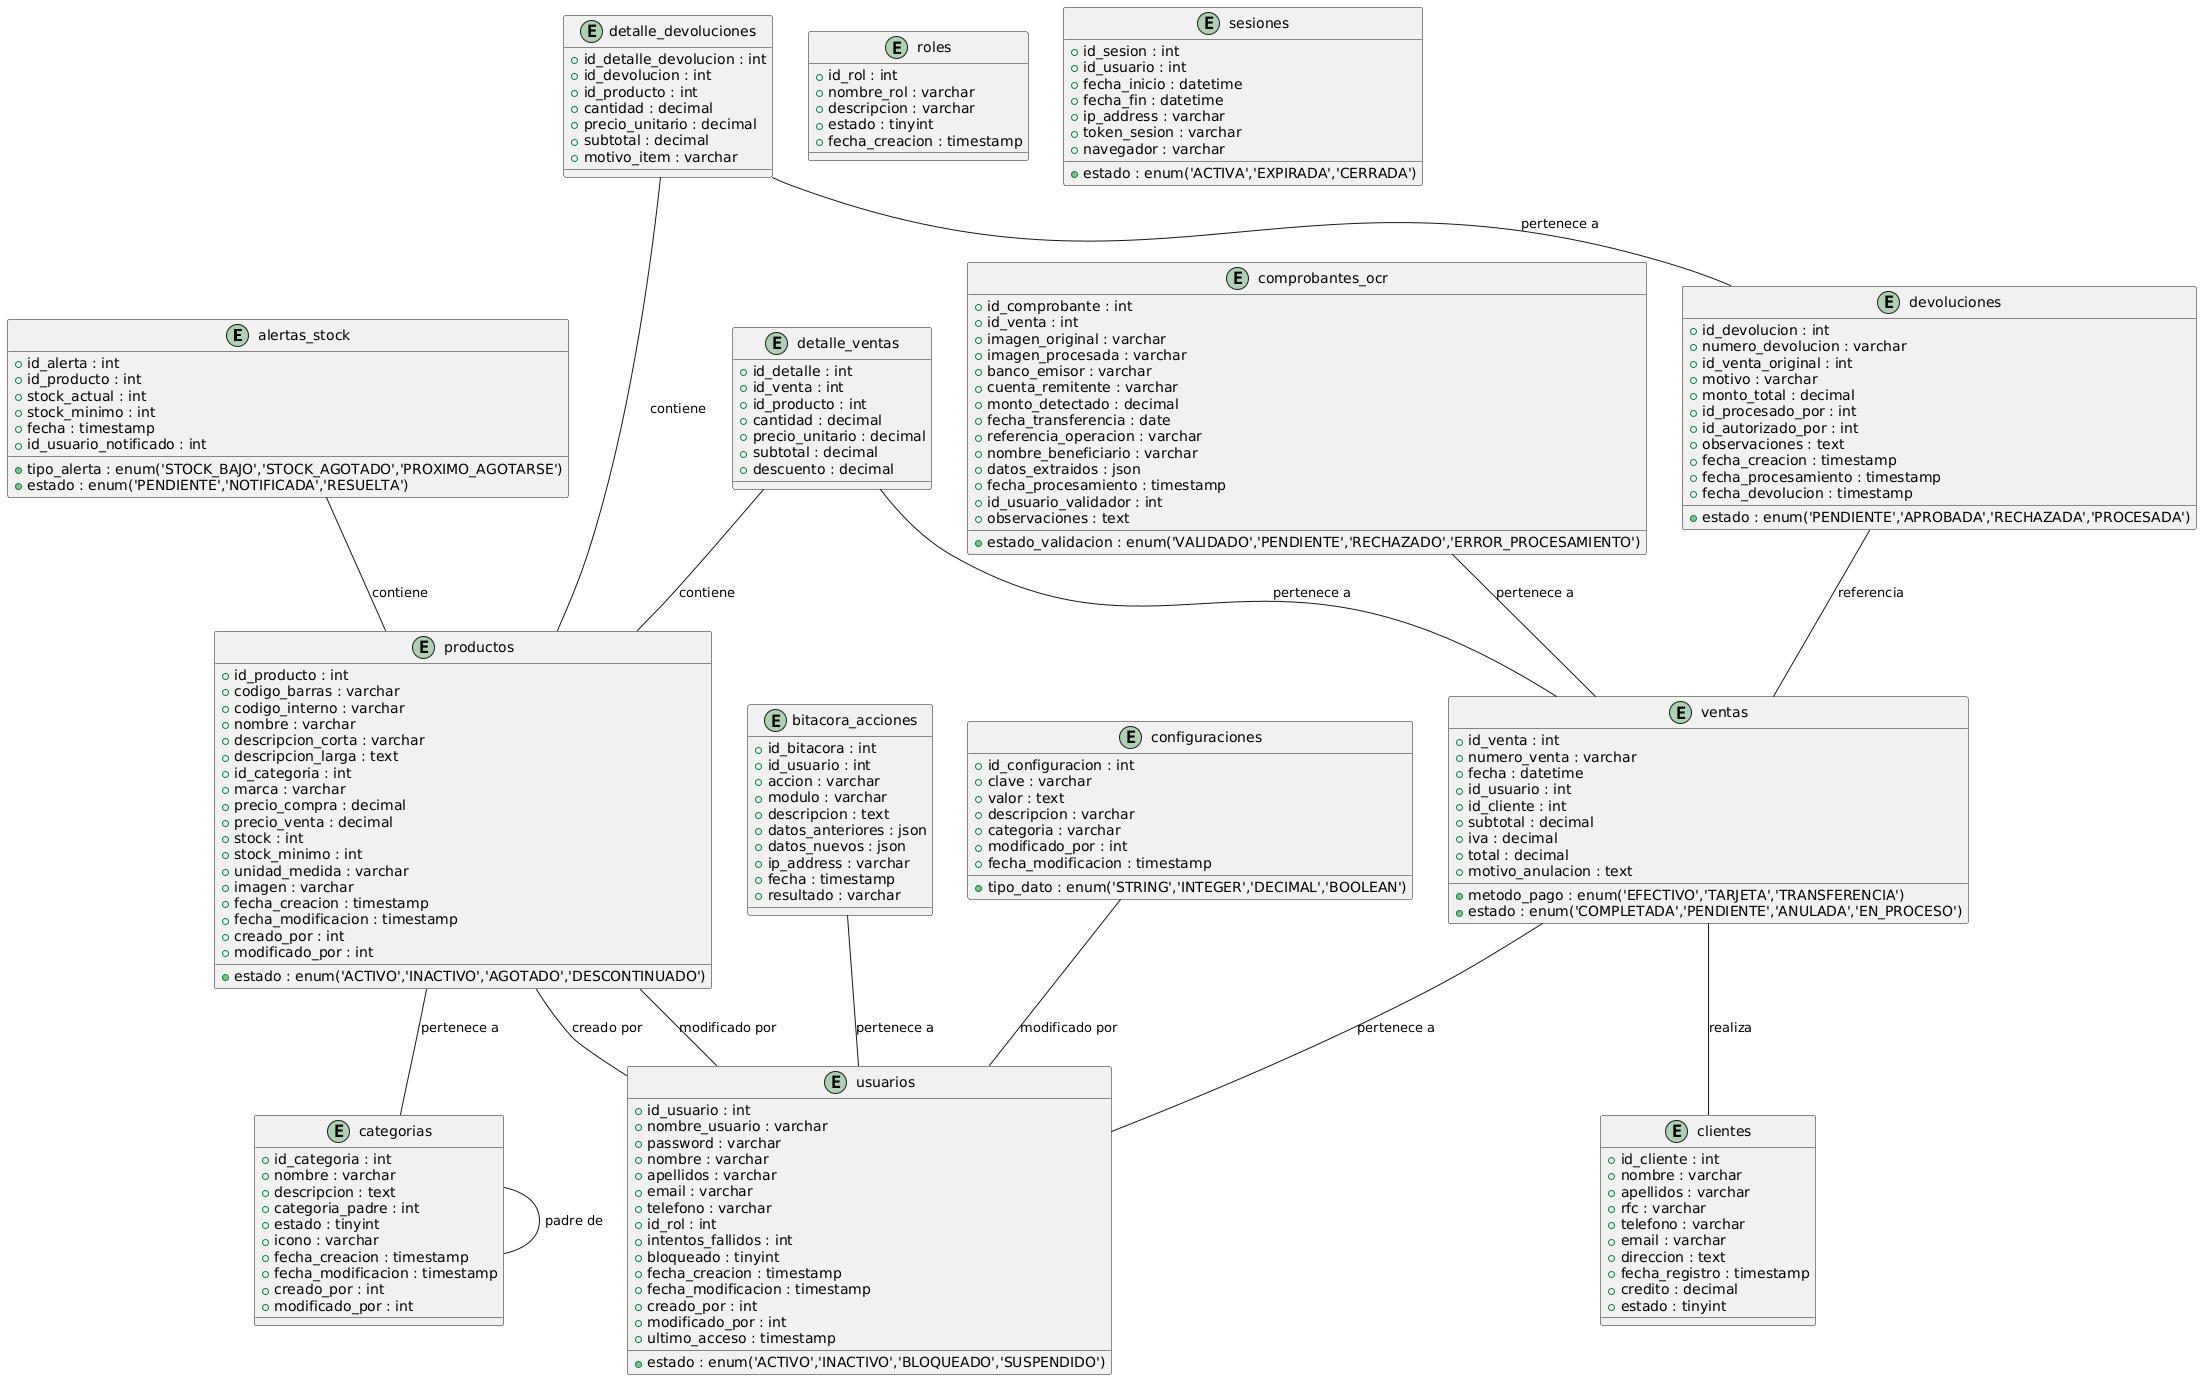

The diagram above was rendered by PlantUML. Its source (embedded in the PNG):
@startuml
entity "alertas_stock" {
    +id_alerta : int
    +id_producto : int
    +tipo_alerta : enum('STOCK_BAJO','STOCK_AGOTADO','PROXIMO_AGOTARSE')
    +stock_actual : int
    +stock_minimo : int
    +fecha : timestamp
    +estado : enum('PENDIENTE','NOTIFICADA','RESUELTA')
    +id_usuario_notificado : int
}

entity "bitacora_acciones" {
    +id_bitacora : int
    +id_usuario : int
    +accion : varchar
    +modulo : varchar
    +descripcion : text
    +datos_anteriores : json
    +datos_nuevos : json
    +ip_address : varchar
    +fecha : timestamp
    +resultado : varchar
}

entity "categorias" {
    +id_categoria : int
    +nombre : varchar
    +descripcion : text
    +categoria_padre : int
    +estado : tinyint
    +icono : varchar
    +fecha_creacion : timestamp
    +fecha_modificacion : timestamp
    +creado_por : int
    +modificado_por : int
}

entity "clientes" {
    +id_cliente : int
    +nombre : varchar
    +apellidos : varchar
    +rfc : varchar
    +telefono : varchar
    +email : varchar
    +direccion : text
    +fecha_registro : timestamp
    +credito : decimal
    +estado : tinyint
}

entity "comprobantes_ocr" {
    +id_comprobante : int
    +id_venta : int
    +imagen_original : varchar
    +imagen_procesada : varchar
    +banco_emisor : varchar
    +cuenta_remitente : varchar
    +monto_detectado : decimal
    +fecha_transferencia : date
    +referencia_operacion : varchar
    +nombre_beneficiario : varchar
    +estado_validacion : enum('VALIDADO','PENDIENTE','RECHAZADO','ERROR_PROCESAMIENTO')
    +datos_extraidos : json
    +fecha_procesamiento : timestamp
    +id_usuario_validador : int
    +observaciones : text
}

entity "configuraciones" {
    +id_configuracion : int
    +clave : varchar
    +valor : text
    +descripcion : varchar
    +categoria : varchar
    +tipo_dato : enum('STRING','INTEGER','DECIMAL','BOOLEAN')
    +modificado_por : int
    +fecha_modificacion : timestamp
}

entity "detalle_devoluciones" {
    +id_detalle_devolucion : int
    +id_devolucion : int
    +id_producto : int
    +cantidad : decimal
    +precio_unitario : decimal
    +subtotal : decimal
    +motivo_item : varchar
}

entity "detalle_ventas" {
    +id_detalle : int
    +id_venta : int
    +id_producto : int
    +cantidad : decimal
    +precio_unitario : decimal
    +subtotal : decimal
    +descuento : decimal
}

entity "devoluciones" {
    +id_devolucion : int
    +numero_devolucion : varchar
    +id_venta_original : int
    +motivo : varchar
    +monto_total : decimal
    +estado : enum('PENDIENTE','APROBADA','RECHAZADA','PROCESADA')
    +id_procesado_por : int
    +id_autorizado_por : int
    +observaciones : text
    +fecha_creacion : timestamp
    +fecha_procesamiento : timestamp
    +fecha_devolucion : timestamp
}

entity "productos" {
    +id_producto : int
    +codigo_barras : varchar
    +codigo_interno : varchar
    +nombre : varchar
    +descripcion_corta : varchar
    +descripcion_larga : text
    +id_categoria : int
    +marca : varchar
    +precio_compra : decimal
    +precio_venta : decimal
    +stock : int
    +stock_minimo : int
    +unidad_medida : varchar
    +imagen : varchar
    +estado : enum('ACTIVO','INACTIVO','AGOTADO','DESCONTINUADO')
    +fecha_creacion : timestamp
    +fecha_modificacion : timestamp
    +creado_por : int
    +modificado_por : int
}

entity "roles" {
    +id_rol : int
    +nombre_rol : varchar
    +descripcion : varchar
    +estado : tinyint
    +fecha_creacion : timestamp
}

entity "sesiones" {
    +id_sesion : int
    +id_usuario : int
    +fecha_inicio : datetime
    +fecha_fin : datetime
    +ip_address : varchar
    +token_sesion : varchar
    +estado : enum('ACTIVA','EXPIRADA','CERRADA')
    +navegador : varchar
}

entity "usuarios" {
    +id_usuario : int
    +nombre_usuario : varchar
    +password : varchar
    +nombre : varchar
    +apellidos : varchar
    +email : varchar
    +telefono : varchar
    +id_rol : int
    +estado : enum('ACTIVO','INACTIVO','BLOQUEADO','SUSPENDIDO')
    +intentos_fallidos : int
    +bloqueado : tinyint
    +fecha_creacion : timestamp
    +fecha_modificacion : timestamp
    +creado_por : int
    +modificado_por : int
    +ultimo_acceso : timestamp
}

entity "ventas" {
    +id_venta : int
    +numero_venta : varchar
    +fecha : datetime
    +id_usuario : int
    +id_cliente : int
    +subtotal : decimal
    +iva : decimal
    +total : decimal
    +metodo_pago : enum('EFECTIVO','TARJETA','TRANSFERENCIA')
    +estado : enum('COMPLETADA','PENDIENTE','ANULADA','EN_PROCESO')
    +motivo_anulacion : text
}

' Relaciones entre las entidades
alertas_stock -- productos : "contiene"
bitacora_acciones -- usuarios : "pertenece a"
categorias -- categorias : "padre de"
comprobantes_ocr -- ventas : "pertenece a"
configuraciones -- usuarios : "modificado por"
detalle_devoluciones -- devoluciones : "pertenece a"
detalle_devoluciones -- productos : "contiene"
detalle_ventas -- ventas : "pertenece a"
detalle_ventas -- productos : "contiene"
devoluciones -- ventas : "referencia"
productos -- categorias : "pertenece a"
productos -- usuarios : "creado por"
productos -- usuarios : "modificado por"
ventas -- clientes : "realiza"
ventas -- usuarios : "pertenece a"
@enduml